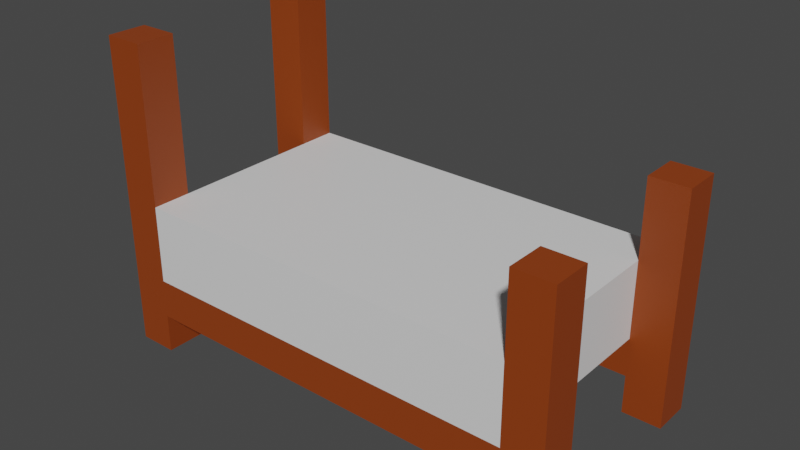 # Source: bed.blend  (saved by Blender 2.82.7; exported with 4.5.12 LTS)
import bpy
from mathutils import Matrix  # noqa: F401  (used for matrix-valued properties, if any)

bpy.ops.wm.read_factory_settings(use_empty=True)
scene = bpy.context.scene
scene.name = 'Scene'

# ---- collections
col_collection = bpy.data.collections.new('Collection'); scene.collection.children.link(col_collection)

# ---- materials (node trees are filled in below, after node groups)
mat_cotton = bpy.data.materials.new('Cotton')
mat_cotton.alpha_threshold = 0.0
mat_cotton.use_transparent_shadow = False
mat_cotton.line_color = (0.0, 0.0, 0.0, 1.0)
mat_wood = bpy.data.materials.new('Wood')
mat_wood.use_transparent_shadow = False

# ---- material node trees
mat_cotton.use_nodes = True; mat_cotton.node_tree.nodes.clear()
_N = mat_cotton.node_tree.nodes; _L = mat_cotton.node_tree.links
n0 = _N.new('ShaderNodeOutputMaterial'); n0.name = 'Material Output'; n0.location = (300, 300)
n1 = _N.new('ShaderNodeBsdfPrincipled'); n1.name = 'Principled BSDF'; n1.location = (10, 300)
n1.distribution = 'GGX'
n1.subsurface_method = 'BURLEY'
n1.inputs[2].default_value = 0.4
n1.inputs[3].default_value = 1.45
n1.inputs[27].default_value = (0.0, 0.0, 0.0, 1.0)
n1.inputs[28].default_value = 1.0
_L.new(n1.outputs[0], n0.inputs[0])
n0.is_active_output = True
mat_wood.use_nodes = True; mat_wood.node_tree.nodes.clear()
_N = mat_wood.node_tree.nodes; _L = mat_wood.node_tree.links
n0 = _N.new('ShaderNodeOutputMaterial'); n0.name = 'Material Output'; n0.location = (300, 300)
n1 = _N.new('ShaderNodeBsdfPrincipled'); n1.name = 'Principled BSDF'; n1.location = (10, 300)
n1.distribution = 'GGX'
n1.subsurface_method = 'BURLEY'
n1.inputs[0].default_value = (0.2776, 0.04618, 0.004276, 1.0)
n1.inputs[3].default_value = 1.45
n1.inputs[27].default_value = (0.0, 0.0, 0.0, 1.0)
n1.inputs[28].default_value = 1.0
_L.new(n1.outputs[0], n0.inputs[0])
n0.is_active_output = True

# ---- world
world_world = bpy.data.worlds.new('World'); scene.world = world_world
world_world.use_nodes = True; world_world.node_tree.nodes.clear()
_N = world_world.node_tree.nodes; _L = world_world.node_tree.links
n0 = _N.new('ShaderNodeOutputWorld'); n0.name = 'World Output'; n0.location = (300, 300)
n1 = _N.new('ShaderNodeBackground'); n1.name = 'Background'; n1.location = (10, 300)
n1.inputs[0].default_value = (0.05088, 0.05088, 0.05088, 1.0)
_L.new(n1.outputs[0], n0.inputs[0])
n0.is_active_output = True
world_world.color = (0.05088, 0.05088, 0.05088)
world_world.use_sun_shadow = False
world_world.sun_shadow_jitter_overblur = 0.0

# ---- meshes
me_cube = bpy.data.meshes.new('Cube')
me_cube.from_pydata([(1.0, 1.0, 1.0), (1.0, 1.0, -1.0), (1.0, -1.0, 1.0), (1.0, -1.0, -1.0), (-1.0, 1.0, 1.0), (-1.0, 1.0, -1.0), (-1.0, -1.0, 1.0), (-1.0, -1.0, -1.0)], [], [(0, 4, 6, 2), (3, 2, 6, 7), (7, 6, 4, 5), (5, 1, 3, 7), (1, 0, 2, 3), (5, 4, 0, 1)])
_uv = me_cube.uv_layers.new(name='UVMap')
_uv.uv.foreach_set('vector', [0.625, 0.5, 0.875, 0.5, 0.875, 0.75, 0.625, 0.75, 0.375, 0.75, 0.625, 0.75, 0.625, 1.0, 0.375, 1.0, 0.375, 0.0, 0.625, 0.0, 0.625, 0.25, 0.375, 0.25, 0.125, 0.5, 0.375, 0.5, 0.375, 0.75, 0.125, 0.75, 0.375, 0.5, 0.625, 0.5, 0.625, 0.75, 0.375, 0.75, 0.375, 0.25, 0.625, 0.25, 0.625, 0.5, 0.375, 0.5])
me_cube.materials.append(mat_cotton)
me_cube.use_remesh_preserve_volume = False
me_cube.use_remesh_preserve_attributes = False
me_cube.use_mirror_vertex_groups = False
me_cube.update()
me_cube_001 = bpy.data.meshes.new('Cube.001')
me_cube_001.from_pydata([(-1.0, -1.0, -1.0), (-1.0, -1.0, 1.0), (-1.0, 1.0, -1.0), (-1.0, 1.0, 1.0), (1.0, -1.0, -1.0), (1.0, -1.0, 1.0), (1.0, 1.0, -1.0), (1.0, 1.0, 1.0)], [], [(0, 1, 3, 2), (2, 3, 7, 6), (6, 7, 5, 4), (4, 5, 1, 0), (2, 6, 4, 0), (7, 3, 1, 5)])
_uv = me_cube_001.uv_layers.new(name='UVMap')
_uv.uv.foreach_set('vector', [0.375, 0.0, 0.625, 0.0, 0.625, 0.25, 0.375, 0.25, 0.375, 0.25, 0.625, 0.25, 0.625, 0.5, 0.375, 0.5, 0.375, 0.5, 0.625, 0.5, 0.625, 0.75, 0.375, 0.75, 0.375, 0.75, 0.625, 0.75, 0.625, 1.0, 0.375, 1.0, 0.125, 0.5, 0.375, 0.5, 0.375, 0.75, 0.125, 0.75, 0.625, 0.5, 0.875, 0.5, 0.875, 0.75, 0.625, 0.75])
_ca = me_cube_001.color_attributes.new('Col', 'BYTE_COLOR', 'CORNER')
_ca.data.foreach_set('color', [0.3712, 0.08866, 0.01521, 1.0, 0.3712, 0.08866, 0.01521, 1.0, 0.3813, 0.09759, 0.02416, 1.0, 0.3763, 0.09306, 0.0185, 1.0, 0.3763, 0.09306, 0.0185, 1.0, 0.3813, 0.09759, 0.02416, 1.0, 0.3712, 0.08866, 0.01521, 1.0, 0.3712, 0.08866, 0.01521, 1.0, 0.3712, 0.08866, 0.01521, 1.0, 0.3712, 0.08866, 0.01521, 1.0, 0.3712, 0.08866, 0.01521, 1.0, 0.3712, 0.08866, 0.01521, 1.0, 0.3712, 0.08866, 0.01521, 1.0, 0.3712, 0.08866, 0.01521, 1.0, 0.3712, 0.08866, 0.01521, 1.0, 0.3712, 0.08866, 0.01521, 1.0, 0.3763, 0.09306, 0.0185, 1.0, 0.3712, 0.08866, 0.01521, 1.0, 0.3712, 0.08866, 0.01521, 1.0, 0.3712, 0.08866, 0.01521, 1.0, 0.3712, 0.08866, 0.01521, 1.0, 0.3813, 0.09759, 0.02416, 1.0, 0.3712, 0.08866, 0.01521, 1.0, 0.3712, 0.08866, 0.01521, 1.0])
me_cube_001.materials.append(mat_wood)
me_cube_001.use_remesh_fix_poles = True
me_cube_001.use_remesh_preserve_attributes = False
me_cube_001.use_mirror_vertex_groups = False
me_cube_001.update()
me_cube_002 = bpy.data.meshes.new('Cube.002')
me_cube_002.from_pydata([(-1.0, -1.0, -1.0), (-1.0, -1.0, 1.0), (-1.0, 1.0, -1.0), (-1.0, 1.0, 1.0), (1.0, -1.0, -1.0), (1.0, -1.0, 1.0), (1.0, 1.0, -1.0), (1.0, 1.0, 1.0)], [], [(0, 1, 3, 2), (2, 3, 7, 6), (6, 7, 5, 4), (4, 5, 1, 0), (2, 6, 4, 0), (7, 3, 1, 5)])
_uv = me_cube_002.uv_layers.new(name='UVMap')
_uv.uv.foreach_set('vector', [0.375, 0.0, 0.625, 0.0, 0.625, 0.25, 0.375, 0.25, 0.375, 0.25, 0.625, 0.25, 0.625, 0.5, 0.375, 0.5, 0.375, 0.5, 0.625, 0.5, 0.625, 0.75, 0.375, 0.75, 0.375, 0.75, 0.625, 0.75, 0.625, 1.0, 0.375, 1.0, 0.125, 0.5, 0.375, 0.5, 0.375, 0.75, 0.125, 0.75, 0.625, 0.5, 0.875, 0.5, 0.875, 0.75, 0.625, 0.75])
me_cube_002.materials.append(mat_wood)
me_cube_002.use_remesh_fix_poles = True
me_cube_002.use_remesh_preserve_attributes = False
me_cube_002.use_mirror_vertex_groups = False
me_cube_002.update()
me_cube_003 = bpy.data.meshes.new('Cube.003')
me_cube_003.from_pydata([(-1.0, -1.0, -1.0), (-1.0, -1.0, 1.0), (-1.0, 1.0, -1.0), (-1.0, 1.0, 1.0), (1.0, -1.0, -1.0), (1.0, -1.0, 1.0), (1.0, 1.0, -1.0), (1.0, 1.0, 1.0)], [], [(0, 1, 3, 2), (2, 3, 7, 6), (6, 7, 5, 4), (4, 5, 1, 0), (2, 6, 4, 0), (7, 3, 1, 5)])
_uv = me_cube_003.uv_layers.new(name='UVMap')
_uv.uv.foreach_set('vector', [0.375, 0.0, 0.625, 0.0, 0.625, 0.25, 0.375, 0.25, 0.375, 0.25, 0.625, 0.25, 0.625, 0.5, 0.375, 0.5, 0.375, 0.5, 0.625, 0.5, 0.625, 0.75, 0.375, 0.75, 0.375, 0.75, 0.625, 0.75, 0.625, 1.0, 0.375, 1.0, 0.125, 0.5, 0.375, 0.5, 0.375, 0.75, 0.125, 0.75, 0.625, 0.5, 0.875, 0.5, 0.875, 0.75, 0.625, 0.75])
me_cube_003.materials.append(mat_wood)
me_cube_003.use_remesh_fix_poles = True
me_cube_003.use_remesh_preserve_attributes = False
me_cube_003.use_mirror_vertex_groups = False
me_cube_003.update()
me_cube_004 = bpy.data.meshes.new('Cube.004')
me_cube_004.from_pydata([(-1.0, -1.0, -1.0), (-1.0, -1.0, 1.0), (-1.0, 1.0, -1.0), (-1.0, 1.0, 1.0), (1.0, -1.0, -1.0), (1.0, -1.0, 1.0), (1.0, 1.0, -1.0), (1.0, 1.0, 1.0)], [], [(0, 1, 3, 2), (2, 3, 7, 6), (6, 7, 5, 4), (4, 5, 1, 0), (2, 6, 4, 0), (7, 3, 1, 5)])
_uv = me_cube_004.uv_layers.new(name='UVMap')
_uv.uv.foreach_set('vector', [0.375, 0.0, 0.625, 0.0, 0.625, 0.25, 0.375, 0.25, 0.375, 0.25, 0.625, 0.25, 0.625, 0.5, 0.375, 0.5, 0.375, 0.5, 0.625, 0.5, 0.625, 0.75, 0.375, 0.75, 0.375, 0.75, 0.625, 0.75, 0.625, 1.0, 0.375, 1.0, 0.125, 0.5, 0.375, 0.5, 0.375, 0.75, 0.125, 0.75, 0.625, 0.5, 0.875, 0.5, 0.875, 0.75, 0.625, 0.75])
me_cube_004.materials.append(mat_wood)
me_cube_004.use_remesh_fix_poles = True
me_cube_004.use_remesh_preserve_attributes = False
me_cube_004.use_mirror_vertex_groups = False
me_cube_004.update()
me_cube_005 = bpy.data.meshes.new('Cube.005')
me_cube_005.from_pydata([(-1.0, -1.0, -1.0), (-1.0, -1.0, 1.0), (-1.0, 1.0, -1.0), (-1.0, 1.0, 1.0), (1.0, -1.0, -1.0), (1.0, -1.0, 1.0), (1.0, 1.0, -1.0), (1.0, 1.0, 1.0)], [], [(0, 1, 3, 2), (2, 3, 7, 6), (6, 7, 5, 4), (4, 5, 1, 0), (2, 6, 4, 0), (7, 3, 1, 5)])
_uv = me_cube_005.uv_layers.new(name='UVMap')
_uv.uv.foreach_set('vector', [0.375, 0.0, 0.625, 0.0, 0.625, 0.25, 0.375, 0.25, 0.375, 0.25, 0.625, 0.25, 0.625, 0.5, 0.375, 0.5, 0.375, 0.5, 0.625, 0.5, 0.625, 0.75, 0.375, 0.75, 0.375, 0.75, 0.625, 0.75, 0.625, 1.0, 0.375, 1.0, 0.125, 0.5, 0.375, 0.5, 0.375, 0.75, 0.125, 0.75, 0.625, 0.5, 0.875, 0.5, 0.875, 0.75, 0.625, 0.75])
me_cube_005.materials.append(mat_wood)
me_cube_005.use_remesh_fix_poles = True
me_cube_005.use_remesh_preserve_attributes = False
me_cube_005.use_mirror_vertex_groups = False
me_cube_005.update()
me_cube_006 = bpy.data.meshes.new('Cube.006')
me_cube_006.from_pydata([(-1.0, -1.0, -1.0), (-1.0, -1.0, 1.0), (-1.0, 1.0, -1.0), (-1.0, 1.0, 1.0), (1.0, -1.0, -1.0), (1.0, -1.0, 1.0), (1.0, 1.0, -1.0), (1.0, 1.0, 1.0)], [], [(0, 1, 3, 2), (2, 3, 7, 6), (6, 7, 5, 4), (4, 5, 1, 0), (2, 6, 4, 0), (7, 3, 1, 5)])
_uv = me_cube_006.uv_layers.new(name='UVMap')
_uv.uv.foreach_set('vector', [0.375, 0.0, 0.625, 0.0, 0.625, 0.25, 0.375, 0.25, 0.375, 0.25, 0.625, 0.25, 0.625, 0.5, 0.375, 0.5, 0.375, 0.5, 0.625, 0.5, 0.625, 0.75, 0.375, 0.75, 0.375, 0.75, 0.625, 0.75, 0.625, 1.0, 0.375, 1.0, 0.125, 0.5, 0.375, 0.5, 0.375, 0.75, 0.125, 0.75, 0.625, 0.5, 0.875, 0.5, 0.875, 0.75, 0.625, 0.75])
_ca = me_cube_006.color_attributes.new('Col', 'BYTE_COLOR', 'CORNER')
_ca.data.foreach_set('color', [0.3712, 0.09084, 0.0185, 1.0, 0.4125, 0.1441, 0.07036, 1.0, 0.3712, 0.09084, 0.01764, 1.0, 0.4179, 0.15, 0.07619, 1.0, 0.4179, 0.15, 0.07619, 1.0, 0.3712, 0.09084, 0.01764, 1.0, 0.3712, 0.08866, 0.016, 1.0, 0.3712, 0.08866, 0.01521, 1.0, 0.3712, 0.08866, 0.01521, 1.0, 0.3712, 0.08866, 0.016, 1.0, 0.3712, 0.09084, 0.01681, 1.0, 0.3712, 0.08866, 0.01521, 1.0, 0.3712, 0.08866, 0.01521, 1.0, 0.3712, 0.09084, 0.01681, 1.0, 0.4125, 0.1441, 0.07036, 1.0, 0.3712, 0.09084, 0.0185, 1.0, 0.4179, 0.15, 0.07619, 1.0, 0.3712, 0.08866, 0.01521, 1.0, 0.3712, 0.08866, 0.01521, 1.0, 0.3712, 0.09084, 0.0185, 1.0, 0.3712, 0.08866, 0.016, 1.0, 0.3712, 0.09084, 0.01764, 1.0, 0.4125, 0.1441, 0.07036, 1.0, 0.3712, 0.09084, 0.01681, 1.0])
me_cube_006.materials.append(mat_wood)
me_cube_006.use_remesh_fix_poles = True
me_cube_006.use_remesh_preserve_attributes = False
me_cube_006.use_mirror_vertex_groups = False
me_cube_006.use_paint_bone_selection = False
me_cube_006.use_paint_mask_vertex = True
me_cube_006.update()

# ---- objects
ob_cube = bpy.data.objects.new('Cube', me_cube)
ob_cube_001 = bpy.data.objects.new('Cube.001', me_cube_001)
ob_cube_002 = bpy.data.objects.new('Cube.002', me_cube_002)
ob_cube_003 = bpy.data.objects.new('Cube.003', me_cube_003)
ob_cube_004 = bpy.data.objects.new('Cube.004', me_cube_004)
ob_cube_005 = bpy.data.objects.new('Cube.005', me_cube_005)
ob_cube_006 = bpy.data.objects.new('Cube.006', me_cube_006)

# ---- transforms, parenting, visibility, modifiers, constraints
ob_cube.location = (0.0, 0.0, 3.0)
ob_cube.scale = (5.0, 3.0, 1.0)
ob_cube.lock_rotations_4d = False
ob_cube.empty_display_type = 'ARROWS'
ob_cube.lineart.crease_threshold = 0.0
ob_cube_001.location = (5.5, -2.5, 3.0)
ob_cube_001.scale = (0.5, 0.5, 3.0)
ob_cube_001.lineart.crease_threshold = 0.0
ob_cube_002.location = (5.5, 2.5, 3.0)
ob_cube_002.scale = (0.5, 0.5, 3.0)
ob_cube_002.lineart.crease_threshold = 0.0
ob_cube_003.location = (-5.5, -2.5, 4.0)
ob_cube_003.scale = (0.5, 0.5, 4.0)
ob_cube_003.lineart.crease_threshold = 0.0
ob_cube_004.location = (-5.5, 2.5, 4.0)
ob_cube_004.scale = (0.5, 0.5, 4.0)
ob_cube_004.lineart.crease_threshold = 0.0
ob_cube_005.location = (0.0, 2.5, 1.5)
ob_cube_005.rotation_euler = (0.0, 1.571, 0.0)
ob_cube_005.scale = (0.5, 0.5, 5.0)
ob_cube_005.lineart.crease_threshold = 0.0
ob_cube_006.location = (0.0, -2.5, 1.5)
ob_cube_006.rotation_euler = (0.0, 1.571, 0.0)
ob_cube_006.scale = (0.5, 0.5, 5.0)
ob_cube_006.lineart.crease_threshold = 0.0

# ---- collection membership
col_collection.objects.link(ob_cube)
col_collection.objects.link(ob_cube_001)
col_collection.objects.link(ob_cube_002)
col_collection.objects.link(ob_cube_003)
col_collection.objects.link(ob_cube_004)
col_collection.objects.link(ob_cube_005)
col_collection.objects.link(ob_cube_006)

# ---- scene / render settings (as saved in the file)
scene.frame_start = 1; scene.frame_end = 250; scene.frame_set(1)
scene.render.engine = 'BLENDER_EEVEE_NEXT'
scene.cycles.use_denoising = False
scene.cycles.samples = 128
scene.cycles.sampling_pattern = 'TABULATED_SOBOL'
scene.cycles.use_adaptive_sampling = False
scene.cycles.use_light_tree = False
scene.view_settings.view_transform = 'Filmic'
bpy.context.view_layer.update()

# ---- added for rendering (the .blend has no active camera and no usable light): camera, sun
cam_auto = bpy.data.cameras.new('AutoCamera')
cam_auto.lens = 50.0
cam_auto.sensor_width = 36.0
cam_auto.clip_end = 1000.0
ob_auto_camera = bpy.data.objects.new('AutoCamera', cam_auto)
scene.collection.objects.link(ob_auto_camera)
ob_auto_camera.location = (14.4525, -17.343, 15.562)
ob_auto_camera.rotation_euler = (1.09748, -7.21219e-08, 0.694738)
scene.camera = ob_auto_camera
light_auto_sun = bpy.data.lights.new('AutoSun', 'SUN')
light_auto_sun.energy = 3.0
light_auto_sun.angle = 0.0523599
ob_auto_sun = bpy.data.objects.new('AutoSun', light_auto_sun)
scene.collection.objects.link(ob_auto_sun)
ob_auto_sun.rotation_euler = (0.872665, 0.174533, 0.523599)
bpy.context.view_layer.update()
